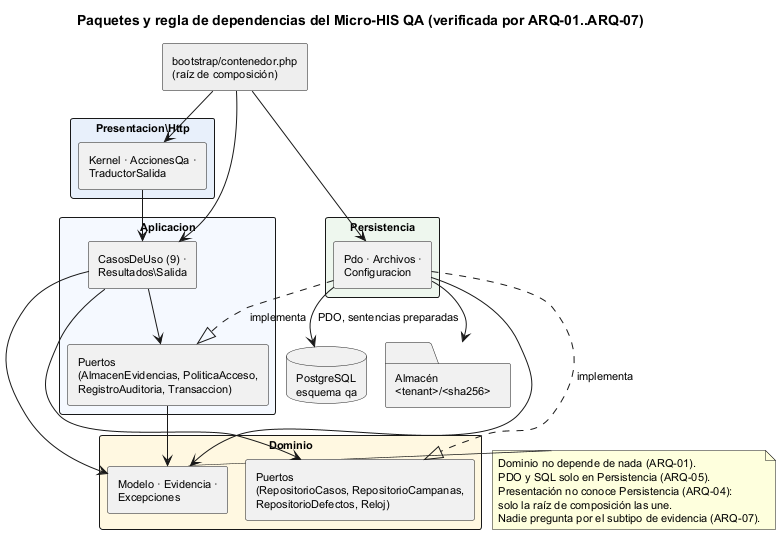

The diagram above was rendered by PlantUML. Its source (embedded in the PNG):
@startuml semana-03-paquetes-dependencias
!pragma layout smetana
title Paquetes y regla de dependencias del Micro-HIS QA (verificada por ARQ-01..ARQ-07)
skinparam packageStyle rectangle
skinparam defaultFontSize 11

rectangle "bootstrap/contenedor.php\n(raíz de composición)" as Raiz #EEEEEE
package "Presentacion\\Http" #E8F0FB {
  rectangle "Kernel · AccionesQa ·\nTraductorSalida" as Pres
}
package "Aplicacion" #F5F9FF {
  rectangle "CasosDeUso (9) ·\nResultados\\Salida" as App
  rectangle "Puertos\n(AlmacenEvidencias, PoliticaAcceso,\nRegistroAuditoria, Transaccion)" as PApp
}
package "Dominio" #FFF8E1 {
  rectangle "Modelo · Evidencia ·\nExcepciones" as Dom
  rectangle "Puertos\n(RepositorioCasos, RepositorioCampanas,\nRepositorioDefectos, Reloj)" as PDom
}
package "Persistencia" #EEF7EE {
  rectangle "Pdo · Archivos ·\nConfiguracion" as Per
}
database "PostgreSQL\nesquema qa" as BD
folder "Almacén\n<tenant>/<sha256>" as Disco

Pres --> App
App --> PApp
App --> Dom
App --> PDom
PApp --> Dom
Per ..|> PApp : implementa
Per ..|> PDom : implementa
Per --> Dom
Per --> BD : PDO, sentencias preparadas
Per --> Disco
Raiz --> Pres
Raiz --> Per
Raiz --> App

note right of Dom
  Dominio no depende de nada (ARQ-01).
  PDO y SQL solo en Persistencia (ARQ-05).
  Presentación no conoce Persistencia (ARQ-04):
  solo la raíz de composición las une.
  Nadie pregunta por el subtipo de evidencia (ARQ-07).
end note
@enduml